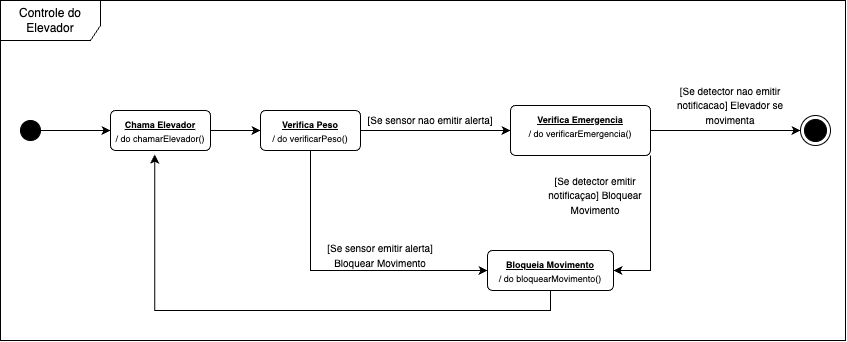

The diagram above was exported from draw.io. Its source (the exported page's mxGraphModel, read from the mxfile embedded in the PNG):
<mxGraphModel dx="795" dy="413" grid="1" gridSize="10" guides="1" tooltips="1" connect="1" arrows="1" fold="1" page="1" pageScale="1" pageWidth="827" pageHeight="1169" math="0" shadow="0">
  <root>
    <mxCell id="0" />
    <mxCell id="1" parent="0" />
    <mxCell id="3oZDyCKfchXlg0GN4pTw-1" value="Controle do Elevador" style="shape=umlFrame;whiteSpace=wrap;html=1;pointerEvents=0;width=100;height=40;" vertex="1" parent="1">
      <mxGeometry x="80" y="130" width="845" height="340" as="geometry" />
    </mxCell>
    <mxCell id="3oZDyCKfchXlg0GN4pTw-11" style="edgeStyle=orthogonalEdgeStyle;rounded=0;orthogonalLoop=1;jettySize=auto;html=1;exitX=1;exitY=0.5;exitDx=0;exitDy=0;entryX=0;entryY=0.5;entryDx=0;entryDy=0;" edge="1" parent="1" source="3oZDyCKfchXlg0GN4pTw-2" target="3oZDyCKfchXlg0GN4pTw-10">
      <mxGeometry relative="1" as="geometry" />
    </mxCell>
    <mxCell id="3oZDyCKfchXlg0GN4pTw-2" value="" style="ellipse;fillColor=strokeColor;html=1;" vertex="1" parent="1">
      <mxGeometry x="100" y="250" width="20" height="20" as="geometry" />
    </mxCell>
    <mxCell id="3oZDyCKfchXlg0GN4pTw-29" style="edgeStyle=orthogonalEdgeStyle;rounded=0;orthogonalLoop=1;jettySize=auto;html=1;exitX=1;exitY=0.5;exitDx=0;exitDy=0;entryX=0;entryY=0.5;entryDx=0;entryDy=0;" edge="1" parent="1" source="3oZDyCKfchXlg0GN4pTw-10" target="3oZDyCKfchXlg0GN4pTw-28">
      <mxGeometry relative="1" as="geometry" />
    </mxCell>
    <mxCell id="3oZDyCKfchXlg0GN4pTw-10" value="&lt;div&gt;&lt;font style=&quot;font-size: 9px;&quot;&gt;&lt;b&gt;&lt;u&gt;Chama Elevador&lt;/u&gt;&lt;/b&gt;&lt;/font&gt;&lt;/div&gt;&lt;div&gt;&lt;font style=&quot;font-size: 9px;&quot;&gt;/ do chamarElevador()&lt;/font&gt;&lt;/div&gt;" style="html=1;align=center;verticalAlign=top;rounded=1;absoluteArcSize=1;arcSize=10;dashed=0;whiteSpace=wrap;" vertex="1" parent="1">
      <mxGeometry x="190" y="240" width="100" height="40" as="geometry" />
    </mxCell>
    <mxCell id="3oZDyCKfchXlg0GN4pTw-37" style="edgeStyle=orthogonalEdgeStyle;rounded=0;orthogonalLoop=1;jettySize=auto;html=1;exitX=1;exitY=0.5;exitDx=0;exitDy=0;entryX=0;entryY=0.5;entryDx=0;entryDy=0;" edge="1" parent="1" source="3oZDyCKfchXlg0GN4pTw-28" target="3oZDyCKfchXlg0GN4pTw-36">
      <mxGeometry relative="1" as="geometry" />
    </mxCell>
    <mxCell id="3oZDyCKfchXlg0GN4pTw-38" style="edgeStyle=orthogonalEdgeStyle;rounded=0;orthogonalLoop=1;jettySize=auto;html=1;exitX=0.5;exitY=1;exitDx=0;exitDy=0;entryX=0;entryY=0.5;entryDx=0;entryDy=0;" edge="1" parent="1" source="3oZDyCKfchXlg0GN4pTw-28" target="3oZDyCKfchXlg0GN4pTw-30">
      <mxGeometry relative="1" as="geometry" />
    </mxCell>
    <mxCell id="3oZDyCKfchXlg0GN4pTw-28" value="&lt;div&gt;&lt;font style=&quot;font-size: 9px;&quot;&gt;&lt;b&gt;&lt;u&gt;Verifica Peso&lt;/u&gt;&lt;/b&gt;&lt;/font&gt;&lt;/div&gt;&lt;div&gt;&lt;font style=&quot;font-size: 9px;&quot;&gt;/ do verificarPeso()&lt;/font&gt;&lt;/div&gt;" style="html=1;align=center;verticalAlign=top;rounded=1;absoluteArcSize=1;arcSize=10;dashed=0;whiteSpace=wrap;" vertex="1" parent="1">
      <mxGeometry x="340" y="240" width="100" height="40" as="geometry" />
    </mxCell>
    <mxCell id="3oZDyCKfchXlg0GN4pTw-30" value="&lt;div&gt;&lt;span style=&quot;font-size: 9px; background-color: initial;&quot;&gt;&lt;b&gt;&lt;u&gt;Bloqueia Movimento&lt;/u&gt;&lt;/b&gt;&lt;/span&gt;&lt;/div&gt;&lt;div&gt;&lt;span style=&quot;font-size: 9px; background-color: initial;&quot;&gt;/ do bloquearMovimento()&lt;/span&gt;&lt;/div&gt;" style="html=1;align=center;verticalAlign=top;rounded=1;absoluteArcSize=1;arcSize=10;dashed=0;whiteSpace=wrap;" vertex="1" parent="1">
      <mxGeometry x="567" y="380" width="126" height="40" as="geometry" />
    </mxCell>
    <mxCell id="3oZDyCKfchXlg0GN4pTw-32" value="&lt;font size=&quot;1&quot;&gt;[Se sensor emitir alerta] Bloquear Movimento&lt;/font&gt;" style="text;html=1;align=center;verticalAlign=middle;whiteSpace=wrap;rounded=0;" vertex="1" parent="1">
      <mxGeometry x="400" y="370" width="120" height="30" as="geometry" />
    </mxCell>
    <mxCell id="3oZDyCKfchXlg0GN4pTw-41" style="edgeStyle=orthogonalEdgeStyle;rounded=0;orthogonalLoop=1;jettySize=auto;html=1;exitX=1;exitY=0.5;exitDx=0;exitDy=0;entryX=0;entryY=0.5;entryDx=0;entryDy=0;" edge="1" parent="1" source="3oZDyCKfchXlg0GN4pTw-36" target="3oZDyCKfchXlg0GN4pTw-40">
      <mxGeometry relative="1" as="geometry" />
    </mxCell>
    <mxCell id="3oZDyCKfchXlg0GN4pTw-45" style="edgeStyle=orthogonalEdgeStyle;rounded=0;orthogonalLoop=1;jettySize=auto;html=1;exitX=1;exitY=1;exitDx=0;exitDy=0;entryX=1;entryY=0.5;entryDx=0;entryDy=0;" edge="1" parent="1" source="3oZDyCKfchXlg0GN4pTw-36" target="3oZDyCKfchXlg0GN4pTw-30">
      <mxGeometry relative="1" as="geometry" />
    </mxCell>
    <mxCell id="3oZDyCKfchXlg0GN4pTw-36" value="&lt;div&gt;&lt;font style=&quot;font-size: 9px;&quot;&gt;&lt;b&gt;&lt;u&gt;Verifica Emergencia&lt;/u&gt;&lt;/b&gt;&lt;/font&gt;&lt;/div&gt;&lt;div&gt;&lt;font style=&quot;font-size: 9px;&quot;&gt;/ do verificarEmergencia()&lt;/font&gt;&lt;/div&gt;" style="html=1;align=center;verticalAlign=top;rounded=1;absoluteArcSize=1;arcSize=10;dashed=0;whiteSpace=wrap;" vertex="1" parent="1">
      <mxGeometry x="590" y="235" width="140" height="50" as="geometry" />
    </mxCell>
    <mxCell id="3oZDyCKfchXlg0GN4pTw-40" value="" style="ellipse;html=1;shape=endState;fillColor=strokeColor;" vertex="1" parent="1">
      <mxGeometry x="880" y="245" width="30" height="30" as="geometry" />
    </mxCell>
    <mxCell id="3oZDyCKfchXlg0GN4pTw-43" value="&lt;font size=&quot;1&quot;&gt;[Se detector emitir notificaçao] Bloquear Movimento&lt;/font&gt;" style="text;html=1;align=center;verticalAlign=middle;whiteSpace=wrap;rounded=0;" vertex="1" parent="1">
      <mxGeometry x="610" y="310" width="130" height="30" as="geometry" />
    </mxCell>
    <mxCell id="3oZDyCKfchXlg0GN4pTw-44" value="&lt;font size=&quot;1&quot;&gt;[Se sensor nao emitir alerta]&lt;/font&gt;" style="text;html=1;align=center;verticalAlign=middle;whiteSpace=wrap;rounded=0;" vertex="1" parent="1">
      <mxGeometry x="440" y="235" width="140" height="30" as="geometry" />
    </mxCell>
    <mxCell id="3oZDyCKfchXlg0GN4pTw-46" value="&lt;font size=&quot;1&quot;&gt;[Se detector nao emitir notificacao] Elevador se movimenta&lt;/font&gt;" style="text;html=1;align=center;verticalAlign=middle;whiteSpace=wrap;rounded=0;" vertex="1" parent="1">
      <mxGeometry x="740" y="220" width="140" height="30" as="geometry" />
    </mxCell>
    <mxCell id="3oZDyCKfchXlg0GN4pTw-48" style="edgeStyle=orthogonalEdgeStyle;rounded=0;orthogonalLoop=1;jettySize=auto;html=1;exitX=0.5;exitY=1;exitDx=0;exitDy=0;entryX=0.442;entryY=1.102;entryDx=0;entryDy=0;entryPerimeter=0;" edge="1" parent="1" source="3oZDyCKfchXlg0GN4pTw-30" target="3oZDyCKfchXlg0GN4pTw-10">
      <mxGeometry relative="1" as="geometry" />
    </mxCell>
  </root>
</mxGraphModel>